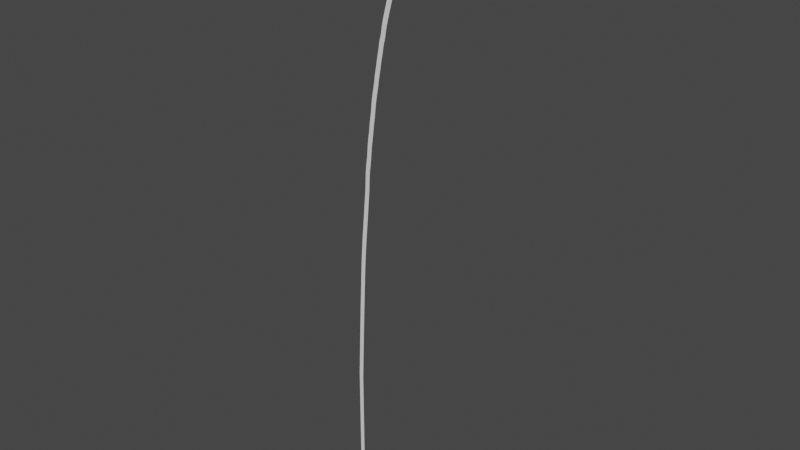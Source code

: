 # Source: Healthbar_vfxMesh.blend  (saved by Blender 3.5.10; exported with 4.5.12 LTS)
import bpy
from mathutils import Matrix  # noqa: F401  (used for matrix-valued properties, if any)

bpy.ops.wm.read_factory_settings(use_empty=True)
scene = bpy.context.scene
scene.name = 'Scene'

# ---- collections
col_collection = bpy.data.collections.new('Collection'); scene.collection.children.link(col_collection)

# ---- world
world_world = bpy.data.worlds.new('World'); scene.world = world_world
world_world.use_nodes = True; world_world.node_tree.nodes.clear()
_N = world_world.node_tree.nodes; _L = world_world.node_tree.links
n0 = _N.new('ShaderNodeOutputWorld'); n0.name = 'World Output'; n0.location = (300, 300)
n1 = _N.new('ShaderNodeBackground'); n1.name = 'Background'; n1.location = (10, 300)
n1.inputs[0].default_value = (0.05088, 0.05088, 0.05088, 1.0)
_L.new(n1.outputs[0], n0.inputs[0])
n0.is_active_output = True
world_world.color = (0.05088, 0.05088, 0.05088)
world_world.use_sun_shadow = False
world_world.sun_shadow_jitter_overblur = 0.0

# ---- meshes
me_plane = bpy.data.meshes.new('Plane')
me_plane.from_pydata([(-0.05102, -2.147, 9.135e-08), (0.6906, 1.841, -2.245e-07), (0.637, 1.802, -2.115e-07), (0.5916, 1.758, -1.984e-07), (0.5507, 1.71, -1.853e-07), (0.514, 1.659, -1.719e-07), (0.4812, 1.609, -1.586e-07), (0.4522, 1.558, -1.452e-07), (0.4259, 1.503, -1.316e-07), (0.4009, 1.447, -1.182e-07), (0.3764, 1.389, -1.047e-07), (0.3533, 1.329, -9.107e-08), (0.3314, 1.266, -7.74e-08), (0.3099, 1.202, -6.366e-08), (0.2901, 1.137, -5.01e-08), (0.2725, 1.072, -3.671e-08), (0.2557, 1.009, -2.264e-08), (0.7765, 1.893, -2.331e-07), (0.239, 0.9456, -7.554e-09), (0.226, 0.8915, 2.3e-09), (0.2193, 0.8577, 5.625e-09), (0.2156, 0.8348, 6.258e-09), (0.2125, 0.8133, 6.686e-09), (0.2086, 0.7931, 7.242e-09), (0.203, 0.7724, 7.867e-09), (0.1969, 0.7489, 8.553e-09), (0.1925, 0.7247, 9.258e-09), (0.1894, 0.7022, 9.903e-09), (0.1855, 0.6794, 1.054e-08), (0.1803, 0.6545, 1.125e-08), (0.1752, 0.6291, 1.198e-08), (0.1711, 0.6041, 1.27e-08), (0.167, 0.5782, 1.344e-08), (0.1627, 0.5527, 1.417e-08), (0.158, 0.5274, 1.488e-08), (0.1526, 0.4989, 1.57e-08), (0.1477, 0.468, 1.66e-08), (0.1438, 0.4381, 1.746e-08), (0.1396, 0.4106, 1.823e-08), (0.1343, 0.3819, 1.904e-08), (0.1282, 0.3494, 1.997e-08), (0.1229, 0.317, 2.091e-08), (0.1186, 0.287, 2.178e-08), (0.1149, 0.2555, 2.269e-08), (0.1116, 0.2212, 2.367e-08), (0.1076, 0.1864, 2.465e-08), (0.1024, 0.152, 2.562e-08), (0.0974, 0.1171, 2.663e-08), (0.09311, 0.08009, 2.769e-08), (-0.08717, -3.101, 2.504e-07), (0.08877, 0.04271, 2.876e-08), (0.08355, 0.005509, 2.981e-08), (0.07795, -0.03389, 3.094e-08), (0.0733, -0.07596, 3.216e-08), (0.06993, -0.1178, 3.336e-08), (0.06636, -0.1589, 3.452e-08), (0.06094, -0.2034, 3.578e-08), (0.05468, -0.2508, 3.714e-08), (0.05024, -0.2977, 3.851e-08), (0.04797, -0.3452, 3.988e-08), (0.04608, -0.3951, 4.13e-08), (0.0429, -0.4471, 4.277e-08), (0.03835, -0.5014, 4.432e-08), (0.03351, -0.5582, 4.594e-08), (0.02898, -0.6154, 4.758e-08), (0.024, -0.6742, 4.925e-08), (0.01827, -0.7365, 5.103e-08), (0.01235, -0.8026, 5.292e-08), (0.00663, -0.8738, 5.496e-08), (0.001234, -0.9476, 5.707e-08), (-0.003893, -1.023, 5.923e-08), (-0.008622, -1.104, 6.154e-08), (-0.01276, -1.189, 6.399e-08), (-0.01682, -1.282, 6.664e-08), (-0.02141, -1.385, 6.958e-08), (-0.02651, -1.497, 7.279e-08), (-0.03118, -1.617, 7.621e-08), (-0.03728, -1.766, 8.045e-08), (-0.04377, -1.943, 8.553e-08), (-0.05102, -3.101, 2.47e-07), (-0.08717, -2.121, 9.062e-08), (-0.07992, -1.918, 8.48e-08), (-0.07343, -1.74, 7.972e-08), (-0.06733, -1.592, 7.549e-08), (-0.06266, -1.472, 7.206e-08), (-0.05756, -1.36, 6.885e-08), (-0.05297, -1.257, 6.591e-08), (-0.04891, -1.164, 6.326e-08), (-0.04477, -1.078, 6.081e-08), (-0.04004, -0.9978, 5.851e-08), (-0.03491, -0.9221, 5.634e-08), (-0.02952, -0.8484, 5.423e-08), (-0.0238, -0.7771, 5.219e-08), (-0.01788, -0.711, 5.03e-08), (-0.01214, -0.6487, 4.852e-08), (-0.007172, -0.59, 4.685e-08), (-0.002642, -0.5328, 4.522e-08), (0.002198, -0.4759, 4.359e-08), (0.006756, -0.4216, 4.205e-08), (0.009936, -0.3697, 4.057e-08), (0.01182, -0.3198, 3.915e-08), (0.01409, -0.2722, 3.778e-08), (0.01853, -0.2253, 3.642e-08), (0.02479, -0.1779, 3.506e-08), (0.03021, -0.1334, 3.38e-08), (0.03378, -0.09235, 3.263e-08), (0.03716, -0.05049, 3.143e-08), (0.0418, -0.008423, 3.022e-08), (0.0474, 0.03098, 2.908e-08), (0.05262, 0.06818, 2.803e-08), (0.05697, 0.1056, 2.697e-08), (0.06125, 0.1425, 2.59e-08), (0.06627, 0.1775, 2.49e-08), (0.07143, 0.2119, 2.392e-08), (0.07542, 0.2467, 2.294e-08), (0.07872, 0.281, 2.196e-08), (0.08242, 0.3124, 2.105e-08), (0.08673, 0.3424, 2.018e-08), (0.09205, 0.3749, 1.925e-08), (0.09812, 0.4073, 1.831e-08), (0.1035, 0.4361, 1.75e-08), (0.1076, 0.4635, 1.673e-08), (0.1115, 0.4934, 1.587e-08), (0.1164, 0.5244, 1.497e-08), (0.1218, 0.5529, 1.416e-08), (0.1266, 0.5781, 1.344e-08), (0.1309, 0.6036, 1.272e-08), (0.135, 0.6296, 1.198e-08), (0.1391, 0.6546, 1.125e-08), (0.1442, 0.68, 1.052e-08), (0.1494, 0.7049, 9.814e-09), (0.1532, 0.7277, 9.175e-09), (0.1563, 0.7502, 8.53e-09), (0.1608, 0.7744, 7.826e-09), (0.1669, 0.7978, 7.14e-09), (0.1725, 0.8186, 6.515e-09), (0.1763, 0.8388, 5.959e-09), (0.1795, 0.8603, 5.531e-09), (0.1832, 0.8832, 4.898e-09), (0.1899, 0.917, 1.573e-09), (0.2028, 0.971, -8.281e-09), (0.7091, 1.893, -2.321e-07), (0.2195, 1.034, -2.337e-08), (0.2363, 1.097, -3.743e-08), (0.2539, 1.162, -5.082e-08), (0.2738, 1.227, -6.439e-08), (0.2952, 1.292, -7.812e-08), (0.3171, 1.354, -9.18e-08), (0.3402, 1.415, -1.054e-07), (0.3648, 1.472, -1.189e-07), (0.3897, 1.529, -1.324e-07), (0.416, 1.584, -1.459e-07), (0.4451, 1.635, -1.593e-07), (0.4778, 1.685, -1.726e-07), (0.5145, 1.735, -1.86e-07), (0.5554, 1.783, -1.992e-07), (0.6008, 1.828, -2.123e-07), (0.6544, 1.867, -2.252e-07)], [], [(103, 104, 55, 56), (129, 130, 28, 29), (155, 156, 2, 3), (102, 103, 56, 57), (128, 129, 29, 30), (154, 155, 3, 4), (101, 102, 57, 58), (127, 128, 30, 31), (153, 154, 4, 5), (100, 101, 58, 59), (126, 127, 31, 32), (152, 153, 5, 6), (99, 100, 59, 60), (125, 126, 32, 33), (151, 152, 6, 7), (98, 99, 60, 61), (124, 125, 33, 34), (150, 151, 7, 8), (97, 98, 61, 62), (123, 124, 34, 35), (149, 150, 8, 9), (96, 97, 62, 63), (122, 123, 35, 36), (148, 149, 9, 10), (95, 96, 63, 64), (121, 122, 36, 37), (147, 148, 10, 11), (94, 95, 64, 65), (120, 121, 37, 38), (146, 147, 11, 12), (93, 94, 65, 66), (119, 120, 38, 39), (145, 146, 12, 13), (92, 93, 66, 67), (118, 119, 39, 40), (144, 145, 13, 14), (91, 92, 67, 68), (117, 118, 40, 41), (143, 144, 14, 15), (90, 91, 68, 69), (116, 117, 41, 42), (142, 143, 15, 16), (89, 90, 69, 70), (115, 116, 42, 43), (140, 142, 16, 18), (88, 89, 70, 71), (114, 115, 43, 44), (87, 88, 71, 72), (113, 114, 44, 45), (139, 140, 18, 19), (86, 87, 72, 73), (112, 113, 45, 46), (138, 139, 19, 20), (85, 86, 73, 74), (111, 112, 46, 47), (137, 138, 20, 21), (84, 85, 74, 75), (110, 111, 47, 48), (136, 137, 21, 22), (83, 84, 75, 76), (109, 110, 48, 50), (135, 136, 22, 23), (82, 83, 76, 77), (108, 109, 50, 51), (134, 135, 23, 24), (81, 82, 77, 78), (107, 108, 51, 52), (133, 134, 24, 25), (80, 81, 78, 0), (106, 107, 52, 53), (132, 133, 25, 26), (49, 80, 0, 79), (105, 106, 53, 54), (131, 132, 26, 27), (157, 141, 17, 1), (104, 105, 54, 55), (130, 131, 27, 28), (156, 157, 1, 2)])
_uv = me_plane.uv_layers.new(name='UVMap')
_uv.uv.foreach_set('vector', [0.4445, 0.3959, 0.4363, 0.4002, 0.2489, 0.06754, 0.284, 0.04895, 0.4274, 0.5955, 0.4351, 0.6006, 0.2399, 0.9269, 0.2068, 0.9048, 0.6095, 0.5244, 0.611, 0.5153, 0.9959, 0.5646, 0.9892, 0.6038, 0.453, 0.3921, 0.4445, 0.3959, 0.284, 0.04895, 0.3206, 0.03321, 0.4201, 0.5898, 0.4274, 0.5955, 0.2068, 0.9048, 0.1755, 0.8803, 0.6072, 0.5334, 0.6095, 0.5244, 0.9892, 0.6038, 0.9794, 0.6423, 0.4617, 0.3891, 0.453, 0.3921, 0.3206, 0.03321, 0.3582, 0.02042, 0.4132, 0.5835, 0.4201, 0.5898, 0.1755, 0.8803, 0.1463, 0.8533, 0.6043, 0.5422, 0.6072, 0.5334, 0.9794, 0.6423, 0.9666, 0.68, 0.4707, 0.3868, 0.4617, 0.3891, 0.3582, 0.02042, 0.3967, 0.01067, 0.4069, 0.5767, 0.4132, 0.5835, 0.1463, 0.8533, 0.1194, 0.824, 0.6006, 0.5508, 0.6043, 0.5422, 0.9666, 0.68, 0.9508, 0.7165, 0.4798, 0.3852, 0.4707, 0.3868, 0.3967, 0.01067, 0.4359, 0.004002, 0.4012, 0.5695, 0.4069, 0.5767, 0.1194, 0.824, 0.09481, 0.7928, 0.5963, 0.559, 0.6006, 0.5508, 0.9508, 0.7165, 0.9322, 0.7516, 0.4891, 0.3843, 0.4798, 0.3852, 0.4359, 0.004002, 0.4755, 0.000472, 0.396, 0.5618, 0.4012, 0.5695, 0.09481, 0.7928, 0.07283, 0.7596, 0.5914, 0.5668, 0.5963, 0.559, 0.9322, 0.7516, 0.9108, 0.7851, 0.4983, 0.3842, 0.4891, 0.3843, 0.4755, 0.000472, 0.5153, 9.994e-05, 0.3915, 0.5537, 0.396, 0.5618, 0.07283, 0.7596, 0.05354, 0.7249, 0.5858, 0.5742, 0.5914, 0.5668, 0.9108, 0.7851, 0.8868, 0.8169, 0.5076, 0.3848, 0.4983, 0.3842, 0.5153, 9.994e-05, 0.555, 0.002888, 0.3876, 0.5453, 0.3915, 0.5537, 0.05354, 0.7249, 0.03708, 0.6887, 0.5797, 0.5812, 0.5858, 0.5742, 0.8868, 0.8169, 0.8604, 0.8466, 0.5168, 0.3862, 0.5076, 0.3848, 0.555, 0.002888, 0.5943, 0.008818, 0.3844, 0.5366, 0.3876, 0.5453, 0.03708, 0.6887, 0.02354, 0.6513, 0.5731, 0.5876, 0.5797, 0.5812, 0.8604, 0.8466, 0.8317, 0.8741, 0.5258, 0.3882, 0.5168, 0.3862, 0.5943, 0.008818, 0.633, 0.01785, 0.3819, 0.5276, 0.3844, 0.5366, 0.02354, 0.6513, 0.01302, 0.613, 0.5659, 0.5935, 0.5731, 0.5876, 0.8317, 0.8741, 0.801, 0.8993, 0.5346, 0.391, 0.5258, 0.3882, 0.633, 0.01785, 0.6709, 0.02994, 0.3801, 0.5185, 0.3819, 0.5276, 0.01302, 0.613, 0.005579, 0.5739, 0.5583, 0.5989, 0.5659, 0.5935, 0.801, 0.8993, 0.7683, 0.9219, 0.5432, 0.3945, 0.5346, 0.391, 0.6709, 0.02994, 0.7077, 0.04499, 0.3791, 0.5093, 0.3801, 0.5185, 0.005579, 0.5739, 0.001262, 0.5344, 0.5503, 0.6035, 0.5583, 0.5989, 0.7683, 0.9219, 0.7339, 0.9419, 0.5515, 0.3986, 0.5432, 0.3945, 0.7077, 0.04499, 0.7432, 0.06292, 0.3788, 0.5001, 0.3791, 0.5093, 0.001262, 0.5344, 9.997e-05, 0.4946, 0.542, 0.6076, 0.5503, 0.6035, 0.7339, 0.9419, 0.6981, 0.9591, 0.5595, 0.4034, 0.5515, 0.3986, 0.7432, 0.06292, 0.7771, 0.08361, 0.3792, 0.4908, 0.3788, 0.5001, 9.997e-05, 0.4946, 0.002099, 0.4549, 0.5333, 0.611, 0.542, 0.6076, 0.6981, 0.9591, 0.6609, 0.9733, 0.567, 0.4088, 0.5595, 0.4034, 0.7771, 0.08361, 0.8093, 0.1069, 0.3803, 0.4816, 0.3792, 0.4908, 0.002099, 0.4549, 0.007246, 0.4155, 0.5245, 0.6136, 0.5333, 0.611, 0.6609, 0.9733, 0.6228, 0.9846, 0.5741, 0.4148, 0.567, 0.4088, 0.8093, 0.1069, 0.8395, 0.1327, 0.3822, 0.4725, 0.3803, 0.4816, 0.007246, 0.4155, 0.01551, 0.3766, 0.5807, 0.4213, 0.5741, 0.4148, 0.8395, 0.1327, 0.8676, 0.1609, 0.3848, 0.4636, 0.3822, 0.4725, 0.01551, 0.3766, 0.02684, 0.3385, 0.5154, 0.6156, 0.5245, 0.6136, 0.6228, 0.9846, 0.5839, 0.9928, 0.5867, 0.4283, 0.5807, 0.4213, 0.8676, 0.1609, 0.8934, 0.1911, 0.3881, 0.455, 0.3848, 0.4636, 0.02684, 0.3385, 0.04116, 0.3014, 0.5062, 0.6168, 0.5154, 0.6156, 0.5839, 0.9928, 0.5445, 0.9979, 0.5922, 0.4358, 0.5867, 0.4283, 0.8934, 0.1911, 0.9167, 0.2234, 0.3921, 0.4466, 0.3881, 0.455, 0.04116, 0.3014, 0.05838, 0.2656, 0.497, 0.6173, 0.5062, 0.6168, 0.5445, 0.9979, 0.5048, 0.9999, 0.597, 0.4437, 0.5922, 0.4358, 0.9167, 0.2234, 0.9374, 0.2573, 0.3967, 0.4386, 0.3921, 0.4466, 0.05838, 0.2656, 0.07839, 0.2312, 0.4877, 0.6171, 0.497, 0.6173, 0.5048, 0.9999, 0.465, 0.9987, 0.6012, 0.452, 0.597, 0.4437, 0.9374, 0.2573, 0.9552, 0.2929, 0.402, 0.4309, 0.3967, 0.4386, 0.07839, 0.2312, 0.1011, 0.1986, 0.4785, 0.6161, 0.4877, 0.6171, 0.465, 0.9987, 0.4255, 0.9943, 0.6048, 0.4606, 0.6012, 0.452, 0.9552, 0.2929, 0.9703, 0.3297, 0.4078, 0.4237, 0.402, 0.4309, 0.1011, 0.1986, 0.1263, 0.1678, 0.4694, 0.6144, 0.4785, 0.6161, 0.4255, 0.9943, 0.3865, 0.9868, 0.6076, 0.4694, 0.6048, 0.4606, 0.9703, 0.3297, 0.9823, 0.3676, 0.4142, 0.417, 0.4078, 0.4237, 0.1263, 0.1678, 0.1538, 0.1392, 0.4604, 0.612, 0.4694, 0.6144, 0.3865, 0.9868, 0.3481, 0.9763, 0.6097, 0.4784, 0.6076, 0.4694, 0.9823, 0.3676, 0.9913, 0.4063, 0.4211, 0.4108, 0.4142, 0.417, 0.1538, 0.1392, 0.1836, 0.1128, 0.4517, 0.6089, 0.4604, 0.612, 0.3481, 0.9763, 0.3108, 0.9627, 0.6117, 0.4912, 0.6097, 0.4784, 0.9913, 0.4063, 0.9994, 0.4606, 0.4285, 0.4052, 0.4211, 0.4108, 0.1836, 0.1128, 0.2153, 0.08887, 0.4432, 0.605, 0.4517, 0.6089, 0.3108, 0.9627, 0.2746, 0.9462, 0.6118, 0.5061, 0.6117, 0.4914, 0.9995, 0.4614, 0.9995, 0.525, 0.4363, 0.4002, 0.4285, 0.4052, 0.2153, 0.08887, 0.2489, 0.06754, 0.4351, 0.6006, 0.4432, 0.605, 0.2746, 0.9462, 0.2399, 0.9269, 0.611, 0.5153, 0.6118, 0.5061, 0.9995, 0.525, 0.9959, 0.5646])
me_plane.update()

# ---- objects
ob_empty = bpy.data.objects.new('Empty', None)
ob_plane = bpy.data.objects.new('Plane', me_plane)

# ---- transforms, parenting, visibility, modifiers, constraints
ob_empty.location = (0.0, 0.0, 0.0)
ob_empty.rotation_euler = (1.571, -0.0, -0.0)
ob_empty.empty_display_type = 'IMAGE'
ob_empty.empty_display_size = 5.0
ob_plane.location = (-0.2292, -9.157e-08, 0.6067)
ob_plane.rotation_euler = (1.571, -0.0, -0.0)

# ---- collection membership
col_collection.objects.link(ob_empty)
col_collection.objects.link(ob_plane)

# ---- scene / render settings (as saved in the file)
scene.frame_start = 1; scene.frame_end = 250; scene.frame_set(1)
scene.render.engine = 'CYCLES'
scene.cycles.samples = 512
scene.cycles.sampling_pattern = 'TABULATED_SOBOL'
scene.cycles.adaptive_min_samples = 256
scene.view_settings.view_transform = 'Filmic'
bpy.context.view_layer.update()

# ---- added for rendering (the .blend has no active camera and no usable light): camera, sun
cam_auto = bpy.data.cameras.new('AutoCamera')
cam_auto.lens = 50.0
cam_auto.sensor_width = 36.0
cam_auto.clip_end = 1000.0
ob_auto_camera = bpy.data.objects.new('AutoCamera', cam_auto)
scene.collection.objects.link(ob_auto_camera)
ob_auto_camera.location = (4.80456, -5.62692, 3.7542)
ob_auto_camera.rotation_euler = (1.09748, -7.21219e-08, 0.694738)
scene.camera = ob_auto_camera
light_auto_sun = bpy.data.lights.new('AutoSun', 'SUN')
light_auto_sun.energy = 3.0
light_auto_sun.angle = 0.0523599
ob_auto_sun = bpy.data.objects.new('AutoSun', light_auto_sun)
scene.collection.objects.link(ob_auto_sun)
ob_auto_sun.rotation_euler = (0.872665, 0.174533, 0.523599)
bpy.context.view_layer.update()
